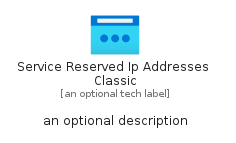

The diagram above was rendered by PlantUML. Its source (embedded in the PNG):
@startuml
' configures the library
!global $INCLUSION_MODE="local"
!global $LIB_BASE_LOCATION="../../.."

' loads the library's bootstrap
!include $LIB_BASE_LOCATION/bootstrap.puml

' loads the package bootstrap
include('azure-19/bootstrap')

' loads the Item which embeds the element ServiceReservedIpAddressesClassic
include('azure-19/Item/Networking/ServiceReservedIpAddressesClassic')

' renders the element
ServiceReservedIpAddressesClassic('ServiceReservedIpAddressesClassic', 'Service Reserved Ip Addresses Classic', 'an optional tech label', 'an optional description')
@enduml